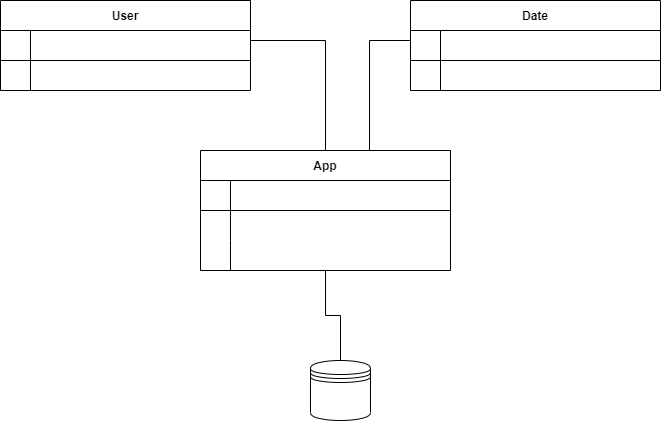

The diagram above was exported from draw.io. Its source (the exported page's mxGraphModel, read from the mxfile embedded in the PNG):
<mxGraphModel dx="997" dy="540" grid="1" gridSize="10" guides="1" tooltips="1" connect="1" arrows="1" fold="1" page="1" pageScale="1" pageWidth="850" pageHeight="1100" math="0" shadow="0" extFonts="Permanent Marker^https://fonts.googleapis.com/css?family=Permanent+Marker">
  <root>
    <mxCell id="0" />
    <mxCell id="1" parent="0" />
    <mxCell id="KWg7GZCfg0knovgswYBq-12" value="" style="edgeStyle=orthogonalEdgeStyle;rounded=0;orthogonalLoop=1;jettySize=auto;html=1;endArrow=none;endFill=0;strokeWidth=1;" edge="1" parent="1" source="C-vyLk0tnHw3VtMMgP7b-2">
      <mxGeometry relative="1" as="geometry">
        <mxPoint x="489" y="280" as="targetPoint" />
        <Array as="points">
          <mxPoint x="489" y="160" />
        </Array>
      </mxGeometry>
    </mxCell>
    <mxCell id="C-vyLk0tnHw3VtMMgP7b-2" value="Date" style="shape=table;startSize=30;container=1;collapsible=1;childLayout=tableLayout;fixedRows=1;rowLines=0;fontStyle=1;align=center;resizeLast=1;" parent="1" vertex="1">
      <mxGeometry x="530" y="120" width="250" height="90" as="geometry" />
    </mxCell>
    <mxCell id="C-vyLk0tnHw3VtMMgP7b-3" value="" style="shape=partialRectangle;collapsible=0;dropTarget=0;pointerEvents=0;fillColor=none;points=[[0,0.5],[1,0.5]];portConstraint=eastwest;top=0;left=0;right=0;bottom=1;" parent="C-vyLk0tnHw3VtMMgP7b-2" vertex="1">
      <mxGeometry y="30" width="250" height="30" as="geometry" />
    </mxCell>
    <mxCell id="C-vyLk0tnHw3VtMMgP7b-4" value="" style="shape=partialRectangle;overflow=hidden;connectable=0;fillColor=none;top=0;left=0;bottom=0;right=0;fontStyle=1;" parent="C-vyLk0tnHw3VtMMgP7b-3" vertex="1">
      <mxGeometry width="30" height="30" as="geometry">
        <mxRectangle width="30" height="30" as="alternateBounds" />
      </mxGeometry>
    </mxCell>
    <mxCell id="C-vyLk0tnHw3VtMMgP7b-5" value="" style="shape=partialRectangle;overflow=hidden;connectable=0;fillColor=none;top=0;left=0;bottom=0;right=0;align=left;spacingLeft=6;fontStyle=5;" parent="C-vyLk0tnHw3VtMMgP7b-3" vertex="1">
      <mxGeometry x="30" width="220" height="30" as="geometry">
        <mxRectangle width="220" height="30" as="alternateBounds" />
      </mxGeometry>
    </mxCell>
    <mxCell id="C-vyLk0tnHw3VtMMgP7b-9" value="" style="shape=partialRectangle;collapsible=0;dropTarget=0;pointerEvents=0;fillColor=none;points=[[0,0.5],[1,0.5]];portConstraint=eastwest;top=0;left=0;right=0;bottom=0;" parent="C-vyLk0tnHw3VtMMgP7b-2" vertex="1">
      <mxGeometry y="60" width="250" height="30" as="geometry" />
    </mxCell>
    <mxCell id="C-vyLk0tnHw3VtMMgP7b-10" value="" style="shape=partialRectangle;overflow=hidden;connectable=0;fillColor=none;top=0;left=0;bottom=0;right=0;" parent="C-vyLk0tnHw3VtMMgP7b-9" vertex="1">
      <mxGeometry width="30" height="30" as="geometry">
        <mxRectangle width="30" height="30" as="alternateBounds" />
      </mxGeometry>
    </mxCell>
    <mxCell id="C-vyLk0tnHw3VtMMgP7b-11" value="" style="shape=partialRectangle;overflow=hidden;connectable=0;fillColor=none;top=0;left=0;bottom=0;right=0;align=left;spacingLeft=6;" parent="C-vyLk0tnHw3VtMMgP7b-9" vertex="1">
      <mxGeometry x="30" width="220" height="30" as="geometry">
        <mxRectangle width="220" height="30" as="alternateBounds" />
      </mxGeometry>
    </mxCell>
    <mxCell id="KWg7GZCfg0knovgswYBq-2" value="" style="edgeStyle=orthogonalEdgeStyle;rounded=0;orthogonalLoop=1;jettySize=auto;html=1;strokeWidth=1;endArrow=none;endFill=0;" edge="1" parent="1" source="C-vyLk0tnHw3VtMMgP7b-13" target="KWg7GZCfg0knovgswYBq-1">
      <mxGeometry relative="1" as="geometry" />
    </mxCell>
    <mxCell id="C-vyLk0tnHw3VtMMgP7b-13" value="App" style="shape=table;startSize=30;container=1;collapsible=1;childLayout=tableLayout;fixedRows=1;rowLines=0;fontStyle=1;align=center;resizeLast=1;" parent="1" vertex="1">
      <mxGeometry x="320" y="270" width="250" height="120" as="geometry" />
    </mxCell>
    <mxCell id="C-vyLk0tnHw3VtMMgP7b-14" value="" style="shape=partialRectangle;collapsible=0;dropTarget=0;pointerEvents=0;fillColor=none;points=[[0,0.5],[1,0.5]];portConstraint=eastwest;top=0;left=0;right=0;bottom=1;" parent="C-vyLk0tnHw3VtMMgP7b-13" vertex="1">
      <mxGeometry y="30" width="250" height="30" as="geometry" />
    </mxCell>
    <mxCell id="C-vyLk0tnHw3VtMMgP7b-15" value="" style="shape=partialRectangle;overflow=hidden;connectable=0;fillColor=none;top=0;left=0;bottom=0;right=0;fontStyle=1;" parent="C-vyLk0tnHw3VtMMgP7b-14" vertex="1">
      <mxGeometry width="30" height="30" as="geometry">
        <mxRectangle width="30" height="30" as="alternateBounds" />
      </mxGeometry>
    </mxCell>
    <mxCell id="C-vyLk0tnHw3VtMMgP7b-16" value="" style="shape=partialRectangle;overflow=hidden;connectable=0;fillColor=none;top=0;left=0;bottom=0;right=0;align=left;spacingLeft=6;fontStyle=5;" parent="C-vyLk0tnHw3VtMMgP7b-14" vertex="1">
      <mxGeometry x="30" width="220" height="30" as="geometry">
        <mxRectangle width="220" height="30" as="alternateBounds" />
      </mxGeometry>
    </mxCell>
    <mxCell id="C-vyLk0tnHw3VtMMgP7b-17" value="" style="shape=partialRectangle;collapsible=0;dropTarget=0;pointerEvents=0;fillColor=none;points=[[0,0.5],[1,0.5]];portConstraint=eastwest;top=0;left=0;right=0;bottom=0;" parent="C-vyLk0tnHw3VtMMgP7b-13" vertex="1">
      <mxGeometry y="60" width="250" height="30" as="geometry" />
    </mxCell>
    <mxCell id="C-vyLk0tnHw3VtMMgP7b-18" value="" style="shape=partialRectangle;overflow=hidden;connectable=0;fillColor=none;top=0;left=0;bottom=0;right=0;" parent="C-vyLk0tnHw3VtMMgP7b-17" vertex="1">
      <mxGeometry width="30" height="30" as="geometry">
        <mxRectangle width="30" height="30" as="alternateBounds" />
      </mxGeometry>
    </mxCell>
    <mxCell id="C-vyLk0tnHw3VtMMgP7b-19" value="" style="shape=partialRectangle;overflow=hidden;connectable=0;fillColor=none;top=0;left=0;bottom=0;right=0;align=left;spacingLeft=6;" parent="C-vyLk0tnHw3VtMMgP7b-17" vertex="1">
      <mxGeometry x="30" width="220" height="30" as="geometry">
        <mxRectangle width="220" height="30" as="alternateBounds" />
      </mxGeometry>
    </mxCell>
    <mxCell id="C-vyLk0tnHw3VtMMgP7b-20" value="" style="shape=partialRectangle;collapsible=0;dropTarget=0;pointerEvents=0;fillColor=none;points=[[0,0.5],[1,0.5]];portConstraint=eastwest;top=0;left=0;right=0;bottom=0;" parent="C-vyLk0tnHw3VtMMgP7b-13" vertex="1">
      <mxGeometry y="90" width="250" height="30" as="geometry" />
    </mxCell>
    <mxCell id="C-vyLk0tnHw3VtMMgP7b-21" value="" style="shape=partialRectangle;overflow=hidden;connectable=0;fillColor=none;top=0;left=0;bottom=0;right=0;" parent="C-vyLk0tnHw3VtMMgP7b-20" vertex="1">
      <mxGeometry width="30" height="30" as="geometry">
        <mxRectangle width="30" height="30" as="alternateBounds" />
      </mxGeometry>
    </mxCell>
    <mxCell id="C-vyLk0tnHw3VtMMgP7b-22" value="" style="shape=partialRectangle;overflow=hidden;connectable=0;fillColor=none;top=0;left=0;bottom=0;right=0;align=left;spacingLeft=6;" parent="C-vyLk0tnHw3VtMMgP7b-20" vertex="1">
      <mxGeometry x="30" width="220" height="30" as="geometry">
        <mxRectangle width="220" height="30" as="alternateBounds" />
      </mxGeometry>
    </mxCell>
    <mxCell id="C-vyLk0tnHw3VtMMgP7b-23" value="User" style="shape=table;startSize=30;container=1;collapsible=1;childLayout=tableLayout;fixedRows=1;rowLines=0;fontStyle=1;align=center;resizeLast=1;" parent="1" vertex="1">
      <mxGeometry x="120" y="120" width="250" height="90" as="geometry" />
    </mxCell>
    <mxCell id="C-vyLk0tnHw3VtMMgP7b-24" value="" style="shape=partialRectangle;collapsible=0;dropTarget=0;pointerEvents=0;fillColor=none;points=[[0,0.5],[1,0.5]];portConstraint=eastwest;top=0;left=0;right=0;bottom=1;" parent="C-vyLk0tnHw3VtMMgP7b-23" vertex="1">
      <mxGeometry y="30" width="250" height="30" as="geometry" />
    </mxCell>
    <mxCell id="C-vyLk0tnHw3VtMMgP7b-25" value="" style="shape=partialRectangle;overflow=hidden;connectable=0;fillColor=none;top=0;left=0;bottom=0;right=0;fontStyle=1;" parent="C-vyLk0tnHw3VtMMgP7b-24" vertex="1">
      <mxGeometry width="30" height="30" as="geometry">
        <mxRectangle width="30" height="30" as="alternateBounds" />
      </mxGeometry>
    </mxCell>
    <mxCell id="C-vyLk0tnHw3VtMMgP7b-26" value="" style="shape=partialRectangle;overflow=hidden;connectable=0;fillColor=none;top=0;left=0;bottom=0;right=0;align=left;spacingLeft=6;fontStyle=5;" parent="C-vyLk0tnHw3VtMMgP7b-24" vertex="1">
      <mxGeometry x="30" width="220" height="30" as="geometry">
        <mxRectangle width="220" height="30" as="alternateBounds" />
      </mxGeometry>
    </mxCell>
    <mxCell id="C-vyLk0tnHw3VtMMgP7b-27" value="" style="shape=partialRectangle;collapsible=0;dropTarget=0;pointerEvents=0;fillColor=none;points=[[0,0.5],[1,0.5]];portConstraint=eastwest;top=0;left=0;right=0;bottom=0;" parent="C-vyLk0tnHw3VtMMgP7b-23" vertex="1">
      <mxGeometry y="60" width="250" height="30" as="geometry" />
    </mxCell>
    <mxCell id="C-vyLk0tnHw3VtMMgP7b-28" value="" style="shape=partialRectangle;overflow=hidden;connectable=0;fillColor=none;top=0;left=0;bottom=0;right=0;" parent="C-vyLk0tnHw3VtMMgP7b-27" vertex="1">
      <mxGeometry width="30" height="30" as="geometry">
        <mxRectangle width="30" height="30" as="alternateBounds" />
      </mxGeometry>
    </mxCell>
    <mxCell id="C-vyLk0tnHw3VtMMgP7b-29" value="" style="shape=partialRectangle;overflow=hidden;connectable=0;fillColor=none;top=0;left=0;bottom=0;right=0;align=left;spacingLeft=6;" parent="C-vyLk0tnHw3VtMMgP7b-27" vertex="1">
      <mxGeometry x="30" width="220" height="30" as="geometry">
        <mxRectangle width="220" height="30" as="alternateBounds" />
      </mxGeometry>
    </mxCell>
    <mxCell id="KWg7GZCfg0knovgswYBq-1" value="" style="shape=datastore;whiteSpace=wrap;html=1;" vertex="1" parent="1">
      <mxGeometry x="430" y="480" width="60" height="60" as="geometry" />
    </mxCell>
    <mxCell id="KWg7GZCfg0knovgswYBq-13" style="edgeStyle=orthogonalEdgeStyle;rounded=0;orthogonalLoop=1;jettySize=auto;html=1;entryX=0.5;entryY=0;entryDx=0;entryDy=0;endArrow=none;endFill=0;strokeWidth=1;" edge="1" parent="1" target="C-vyLk0tnHw3VtMMgP7b-13">
      <mxGeometry relative="1" as="geometry">
        <mxPoint x="370" y="160" as="sourcePoint" />
        <Array as="points">
          <mxPoint x="445" y="160" />
        </Array>
      </mxGeometry>
    </mxCell>
  </root>
</mxGraphModel>